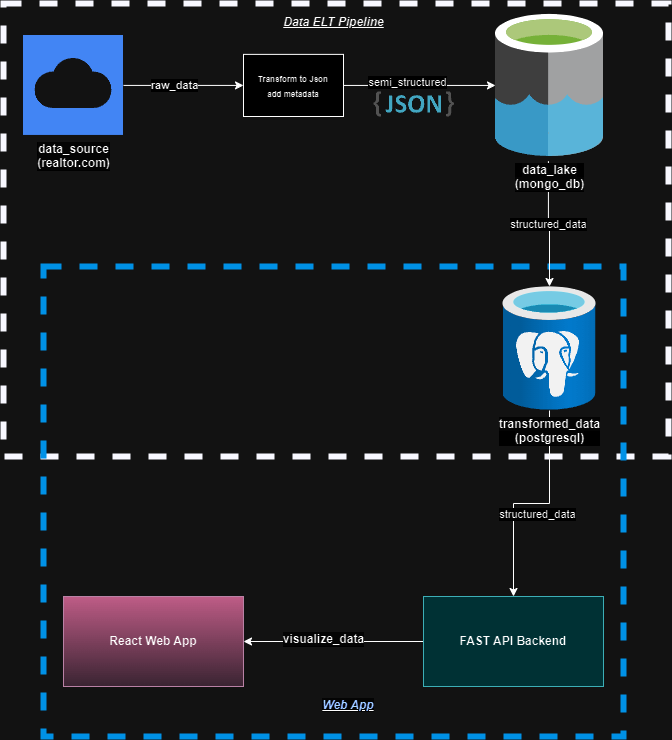

The diagram above was exported from draw.io. Its source (the exported page's mxGraphModel, read from the mxfile embedded in the PNG):
<mxGraphModel dx="928" dy="607" grid="1" gridSize="10" guides="1" tooltips="1" connect="1" arrows="1" fold="1" page="1" pageScale="1" pageWidth="827" pageHeight="1169" math="0" shadow="0">
  <root>
    <mxCell id="0" />
    <mxCell id="pAzRzFOAPodxQ6otnzIr-24" value="elt_box" style="locked=1;" parent="0" />
    <mxCell id="pAzRzFOAPodxQ6otnzIr-32" value="" style="group" vertex="1" connectable="0" parent="pAzRzFOAPodxQ6otnzIr-24">
      <mxGeometry x="30" y="77" width="665" height="453" as="geometry" />
    </mxCell>
    <mxCell id="pAzRzFOAPodxQ6otnzIr-25" value="" style="html=1;dashed=1;whiteSpace=wrap;movable=1;resizable=1;rotatable=1;deletable=1;editable=1;locked=0;connectable=1;fillStyle=zigzag-line;fillColor=none;gradientColor=#ea6b66;strokeColor=#000033;gradientDirection=north;strokeWidth=6;container=1;" vertex="1" parent="pAzRzFOAPodxQ6otnzIr-32">
      <mxGeometry width="665" height="453" as="geometry" />
    </mxCell>
    <mxCell id="pAzRzFOAPodxQ6otnzIr-31" value="&lt;b&gt;&lt;u&gt;&lt;i&gt;Data ELT Pipeline&lt;/i&gt;&lt;/u&gt;&lt;/b&gt;" style="text;html=1;align=center;verticalAlign=middle;resizable=0;points=[];autosize=1;strokeColor=none;fillColor=none;" vertex="1" parent="pAzRzFOAPodxQ6otnzIr-32">
      <mxGeometry x="270" y="3.672972972972972" width="120" height="30" as="geometry" />
    </mxCell>
    <mxCell id="pAzRzFOAPodxQ6otnzIr-28" value="web_app_box" style="locked=1;" parent="0" />
    <mxCell id="pAzRzFOAPodxQ6otnzIr-46" value="" style="group" vertex="1" connectable="0" parent="pAzRzFOAPodxQ6otnzIr-28">
      <mxGeometry x="70" y="340" width="580" height="470" as="geometry" />
    </mxCell>
    <mxCell id="pAzRzFOAPodxQ6otnzIr-47" value="" style="group" vertex="1" connectable="0" parent="pAzRzFOAPodxQ6otnzIr-46">
      <mxGeometry width="580" height="470" as="geometry" />
    </mxCell>
    <mxCell id="pAzRzFOAPodxQ6otnzIr-29" value="" style="html=1;dashed=1;whiteSpace=wrap;movable=1;resizable=1;rotatable=1;deletable=1;editable=1;locked=0;connectable=1;fillStyle=zigzag-line;fillColor=none;gradientColor=#ea6b66;strokeColor=#00aaff;gradientDirection=north;strokeWidth=6;" vertex="1" parent="pAzRzFOAPodxQ6otnzIr-47">
      <mxGeometry width="580" height="470" as="geometry" />
    </mxCell>
    <mxCell id="pAzRzFOAPodxQ6otnzIr-33" value="&lt;b style=&quot;forced-color-adjust: none; font-family: Helvetica; font-size: 12px; font-style: normal; font-variant-ligatures: normal; font-variant-caps: normal; letter-spacing: normal; orphans: 2; text-indent: 0px; text-transform: none; widows: 2; word-spacing: 0px; -webkit-text-stroke-width: 0px; white-space: nowrap; background-color: rgb(251, 251, 251); text-decoration-thickness: initial; text-decoration-style: initial; text-decoration-color: initial;&quot;&gt;&lt;u style=&quot;forced-color-adjust: none;&quot;&gt;&lt;i style=&quot;forced-color-adjust: none;&quot;&gt;&lt;font color=&quot;#00308f&quot;&gt;Web App&lt;/font&gt;&lt;/i&gt;&lt;/u&gt;&lt;/b&gt;" style="text;whiteSpace=wrap;html=1;align=center;" vertex="1" parent="pAzRzFOAPodxQ6otnzIr-47">
      <mxGeometry x="240" y="425.2380952380952" width="130" height="44.76190476190476" as="geometry" />
    </mxCell>
    <mxCell id="1" value="diagrams" style="" parent="0" />
    <mxCell id="pAzRzFOAPodxQ6otnzIr-4" value="" style="edgeStyle=orthogonalEdgeStyle;rounded=0;orthogonalLoop=1;jettySize=auto;html=1;" edge="1" parent="1" source="pAzRzFOAPodxQ6otnzIr-53" target="pAzRzFOAPodxQ6otnzIr-56">
      <mxGeometry relative="1" as="geometry">
        <mxPoint x="230" y="158.94000000000005" as="sourcePoint" />
        <mxPoint x="310" y="160" as="targetPoint" />
      </mxGeometry>
    </mxCell>
    <mxCell id="pAzRzFOAPodxQ6otnzIr-9" value="&lt;b&gt;raw_data&lt;/b&gt;" style="edgeLabel;html=1;align=center;verticalAlign=middle;resizable=0;points=[];" vertex="1" connectable="0" parent="pAzRzFOAPodxQ6otnzIr-4">
      <mxGeometry x="-0.1857" y="2" relative="1" as="geometry">
        <mxPoint x="1" y="2" as="offset" />
      </mxGeometry>
    </mxCell>
    <mxCell id="pAzRzFOAPodxQ6otnzIr-6" value="" style="edgeStyle=orthogonalEdgeStyle;rounded=0;orthogonalLoop=1;jettySize=auto;html=1;exitX=0.49;exitY=1.033;exitDx=0;exitDy=0;exitPerimeter=0;" edge="1" parent="1" source="pAzRzFOAPodxQ6otnzIr-36" target="pAzRzFOAPodxQ6otnzIr-39">
      <mxGeometry relative="1" as="geometry">
        <mxPoint x="540" y="230" as="sourcePoint" />
      </mxGeometry>
    </mxCell>
    <mxCell id="pAzRzFOAPodxQ6otnzIr-10" value="structured_data" style="edgeLabel;html=1;align=center;verticalAlign=middle;resizable=0;points=[];" vertex="1" connectable="0" parent="pAzRzFOAPodxQ6otnzIr-6">
      <mxGeometry x="-0.2139" relative="1" as="geometry">
        <mxPoint y="13" as="offset" />
      </mxGeometry>
    </mxCell>
    <mxCell id="pAzRzFOAPodxQ6otnzIr-50" style="edgeStyle=orthogonalEdgeStyle;rounded=0;orthogonalLoop=1;jettySize=auto;html=1;" edge="1" parent="1" source="pAzRzFOAPodxQ6otnzIr-7" target="pAzRzFOAPodxQ6otnzIr-49">
      <mxGeometry relative="1" as="geometry" />
    </mxCell>
    <mxCell id="pAzRzFOAPodxQ6otnzIr-51" value="&lt;span style=&quot;font-size: 12px; font-weight: 700; text-wrap: wrap; background-color: rgb(251, 251, 251);&quot;&gt;visualize_data&lt;/span&gt;" style="edgeLabel;html=1;align=center;verticalAlign=middle;resizable=0;points=[];" vertex="1" connectable="0" parent="pAzRzFOAPodxQ6otnzIr-50">
      <mxGeometry x="0.1074" y="-2" relative="1" as="geometry">
        <mxPoint as="offset" />
      </mxGeometry>
    </mxCell>
    <mxCell id="pAzRzFOAPodxQ6otnzIr-7" value="FAST API Backend" style="html=1;dashed=0;whiteSpace=wrap;fontStyle=1;fillColor=#b0e3e6;strokeColor=#0e8088;" vertex="1" parent="1">
      <mxGeometry x="450" y="670" width="180" height="90" as="geometry" />
    </mxCell>
    <mxCell id="pAzRzFOAPodxQ6otnzIr-36" value="&lt;span style=&quot;font-weight: 700; text-wrap: wrap; background-color: rgb(251, 251, 251);&quot;&gt;data_lake&lt;br&gt;(mongo_db)&lt;/span&gt;" style="image;sketch=0;aspect=fixed;html=1;points=[];align=center;fontSize=12;image=img/lib/mscae/Data_Lake.svg;" vertex="1" parent="1">
      <mxGeometry x="522" y="87.89" width="108" height="142.11" as="geometry" />
    </mxCell>
    <mxCell id="pAzRzFOAPodxQ6otnzIr-40" value="" style="edgeStyle=orthogonalEdgeStyle;rounded=0;orthogonalLoop=1;jettySize=auto;html=1;" edge="1" parent="1" source="pAzRzFOAPodxQ6otnzIr-39" target="pAzRzFOAPodxQ6otnzIr-7">
      <mxGeometry relative="1" as="geometry">
        <mxPoint x="690" y="395" as="sourcePoint" />
        <mxPoint x="540" y="590" as="targetPoint" />
      </mxGeometry>
    </mxCell>
    <mxCell id="pAzRzFOAPodxQ6otnzIr-41" value="structured_data" style="edgeLabel;html=1;align=center;verticalAlign=middle;resizable=0;points=[];" vertex="1" connectable="0" parent="pAzRzFOAPodxQ6otnzIr-40">
      <mxGeometry x="-0.0562" y="-2" relative="1" as="geometry">
        <mxPoint y="13" as="offset" />
      </mxGeometry>
    </mxCell>
    <mxCell id="pAzRzFOAPodxQ6otnzIr-39" value="&lt;span style=&quot;font-weight: 700; text-wrap: wrap; background-color: rgb(251, 251, 251);&quot;&gt;transformed_data&lt;/span&gt;&lt;div&gt;&lt;span style=&quot;font-weight: 700; text-wrap: wrap; background-color: rgb(251, 251, 251);&quot;&gt;(postgresql)&lt;/span&gt;&lt;/div&gt;" style="image;aspect=fixed;html=1;points=[];align=center;fontSize=12;image=img/lib/azure2/databases/Azure_Database_PostgreSQL_Server.svg;" vertex="1" parent="1">
      <mxGeometry x="529.5" y="360" width="93" height="124" as="geometry" />
    </mxCell>
    <mxCell id="pAzRzFOAPodxQ6otnzIr-49" value="React Web App" style="html=1;dashed=0;whiteSpace=wrap;fontStyle=1;fillColor=#e6d0de;strokeColor=#996185;gradientColor=#d5739d;gradientDirection=north;" vertex="1" parent="1">
      <mxGeometry x="90" y="670" width="180" height="90" as="geometry" />
    </mxCell>
    <mxCell id="pAzRzFOAPodxQ6otnzIr-53" value="&lt;span style=&quot;font-weight: 700; text-wrap: wrap; background-color: rgb(251, 251, 251);&quot;&gt;data_source&lt;/span&gt;&lt;br style=&quot;font-weight: 700; text-wrap: wrap; background-color: rgb(251, 251, 251);&quot;&gt;&lt;span style=&quot;font-weight: 700; text-wrap: wrap; background-color: rgb(251, 251, 251);&quot;&gt;(realtor.com)&lt;/span&gt;" style="editableCssRules=.*;html=1;shape=image;verticalLabelPosition=bottom;labelBackgroundColor=#ffffff;verticalAlign=top;aspect=fixed;imageAspect=0;image=data:image/svg+xml,(base64 omitted: 700 chars);" vertex="1" parent="1">
      <mxGeometry x="50" y="108.94" width="100" height="100" as="geometry" />
    </mxCell>
    <mxCell id="pAzRzFOAPodxQ6otnzIr-59" value="" style="edgeStyle=orthogonalEdgeStyle;rounded=0;orthogonalLoop=1;jettySize=auto;html=1;" edge="1" parent="1" source="pAzRzFOAPodxQ6otnzIr-56" target="pAzRzFOAPodxQ6otnzIr-36">
      <mxGeometry relative="1" as="geometry">
        <mxPoint x="413" y="158.8965517241379" as="targetPoint" />
      </mxGeometry>
    </mxCell>
    <mxCell id="pAzRzFOAPodxQ6otnzIr-63" value="semi_structured" style="edgeLabel;html=1;align=center;verticalAlign=middle;resizable=0;points=[];" vertex="1" connectable="0" parent="pAzRzFOAPodxQ6otnzIr-59">
      <mxGeometry x="-0.1711" y="3" relative="1" as="geometry">
        <mxPoint as="offset" />
      </mxGeometry>
    </mxCell>
    <mxCell id="pAzRzFOAPodxQ6otnzIr-56" value="&lt;font style=&quot;font-size: 8px;&quot;&gt;Transform to Json&lt;/font&gt;&lt;div&gt;&lt;font style=&quot;font-size: 8px;&quot;&gt;add metadata&lt;/font&gt;&lt;br&gt;&lt;/div&gt;" style="html=1;dashed=0;whiteSpace=wrap;fontStyle=1" vertex="1" parent="1">
      <mxGeometry x="270" y="127.88" width="100" height="62.12" as="geometry" />
    </mxCell>
    <mxCell id="pAzRzFOAPodxQ6otnzIr-62" value="" style="dashed=0;outlineConnect=0;html=1;align=center;labelPosition=center;verticalLabelPosition=bottom;verticalAlign=top;shape=mxgraph.weblogos.json_2" vertex="1" parent="1">
      <mxGeometry x="400" y="164.8" width="80.4" height="25.200000000000003" as="geometry" />
    </mxCell>
  </root>
</mxGraphModel>